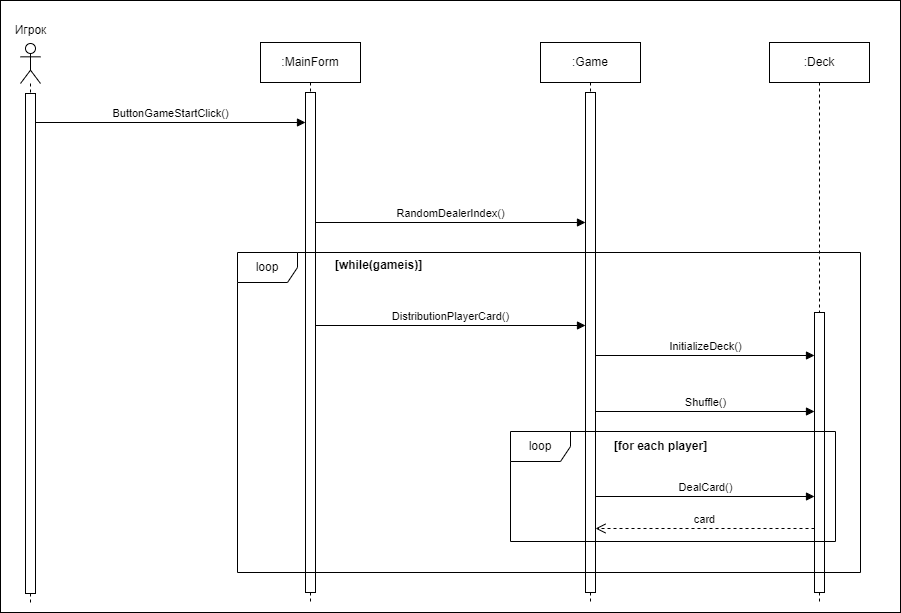

The diagram above was exported from draw.io. Its source (the exported page's mxGraphModel, read from the mxfile embedded in the PNG):
<mxGraphModel dx="1002" dy="575" grid="1" gridSize="10" guides="1" tooltips="1" connect="1" arrows="1" fold="1" page="1" pageScale="1" pageWidth="1169" pageHeight="1654" math="0" shadow="0">
  <root>
    <mxCell id="0" />
    <mxCell id="1" parent="0" />
    <mxCell id="kLngKOZG_PMwDYbT_b0l-17" value="" style="rounded=0;whiteSpace=wrap;html=1;" parent="1" vertex="1">
      <mxGeometry x="50" y="38" width="900" height="612" as="geometry" />
    </mxCell>
    <mxCell id="ex0wknGx8Hz7v8lLwJcT-1" value="" style="shape=umlLifeline;perimeter=lifelinePerimeter;whiteSpace=wrap;html=1;container=1;dropTarget=0;collapsible=0;recursiveResize=0;outlineConnect=0;portConstraint=eastwest;newEdgeStyle={&quot;curved&quot;:0,&quot;rounded&quot;:0};participant=umlActor;" parent="1" vertex="1">
      <mxGeometry x="70" y="81" width="20" height="559" as="geometry" />
    </mxCell>
    <mxCell id="ex0wknGx8Hz7v8lLwJcT-3" value="" style="html=1;points=[[0,0,0,0,5],[0,1,0,0,-5],[1,0,0,0,5],[1,1,0,0,-5]];perimeter=orthogonalPerimeter;outlineConnect=0;targetShapes=umlLifeline;portConstraint=eastwest;newEdgeStyle={&quot;curved&quot;:0,&quot;rounded&quot;:0};" parent="ex0wknGx8Hz7v8lLwJcT-1" vertex="1">
      <mxGeometry x="5" y="50" width="10" height="500" as="geometry" />
    </mxCell>
    <mxCell id="ex0wknGx8Hz7v8lLwJcT-2" value="Игрок" style="text;html=1;align=center;verticalAlign=middle;resizable=0;points=[];autosize=1;strokeColor=none;fillColor=none;" parent="1" vertex="1">
      <mxGeometry x="50" y="53" width="60" height="30" as="geometry" />
    </mxCell>
    <mxCell id="ex0wknGx8Hz7v8lLwJcT-4" value=":MainForm" style="shape=umlLifeline;perimeter=lifelinePerimeter;whiteSpace=wrap;html=1;container=1;dropTarget=0;collapsible=0;recursiveResize=0;outlineConnect=0;portConstraint=eastwest;newEdgeStyle={&quot;curved&quot;:0,&quot;rounded&quot;:0};" parent="1" vertex="1">
      <mxGeometry x="310" y="80" width="100" height="560" as="geometry" />
    </mxCell>
    <mxCell id="ex0wknGx8Hz7v8lLwJcT-5" value="" style="html=1;points=[[0,0,0,0,5],[0,1,0,0,-5],[1,0,0,0,5],[1,1,0,0,-5]];perimeter=orthogonalPerimeter;outlineConnect=0;targetShapes=umlLifeline;portConstraint=eastwest;newEdgeStyle={&quot;curved&quot;:0,&quot;rounded&quot;:0};" parent="ex0wknGx8Hz7v8lLwJcT-4" vertex="1">
      <mxGeometry x="45" y="50" width="10" height="500" as="geometry" />
    </mxCell>
    <mxCell id="ex0wknGx8Hz7v8lLwJcT-6" value="ButtonGameStartClick()" style="html=1;verticalAlign=bottom;endArrow=block;curved=0;rounded=0;" parent="1" edge="1">
      <mxGeometry width="80" relative="1" as="geometry">
        <mxPoint x="85" y="160" as="sourcePoint" />
        <mxPoint x="355" y="160" as="targetPoint" />
      </mxGeometry>
    </mxCell>
    <mxCell id="ex0wknGx8Hz7v8lLwJcT-7" value=":Game" style="shape=umlLifeline;perimeter=lifelinePerimeter;whiteSpace=wrap;html=1;container=1;dropTarget=0;collapsible=0;recursiveResize=0;outlineConnect=0;portConstraint=eastwest;newEdgeStyle={&quot;curved&quot;:0,&quot;rounded&quot;:0};" parent="1" vertex="1">
      <mxGeometry x="590" y="80" width="100" height="560" as="geometry" />
    </mxCell>
    <mxCell id="ex0wknGx8Hz7v8lLwJcT-8" value="" style="html=1;points=[[0,0,0,0,5],[0,1,0,0,-5],[1,0,0,0,5],[1,1,0,0,-5]];perimeter=orthogonalPerimeter;outlineConnect=0;targetShapes=umlLifeline;portConstraint=eastwest;newEdgeStyle={&quot;curved&quot;:0,&quot;rounded&quot;:0};" parent="ex0wknGx8Hz7v8lLwJcT-7" vertex="1">
      <mxGeometry x="45" y="50" width="10" height="500" as="geometry" />
    </mxCell>
    <mxCell id="ex0wknGx8Hz7v8lLwJcT-11" value="RandomDealerIndex()" style="html=1;verticalAlign=bottom;endArrow=block;curved=0;rounded=0;" parent="1" edge="1">
      <mxGeometry width="80" relative="1" as="geometry">
        <mxPoint x="365" y="260" as="sourcePoint" />
        <mxPoint x="635" y="260" as="targetPoint" />
      </mxGeometry>
    </mxCell>
    <mxCell id="ex0wknGx8Hz7v8lLwJcT-12" value=":Deck" style="shape=umlLifeline;perimeter=lifelinePerimeter;whiteSpace=wrap;html=1;container=1;dropTarget=0;collapsible=0;recursiveResize=0;outlineConnect=0;portConstraint=eastwest;newEdgeStyle={&quot;curved&quot;:0,&quot;rounded&quot;:0};" parent="1" vertex="1">
      <mxGeometry x="819" y="80" width="100" height="560" as="geometry" />
    </mxCell>
    <mxCell id="ex0wknGx8Hz7v8lLwJcT-13" value="" style="html=1;points=[[0,0,0,0,5],[0,1,0,0,-5],[1,0,0,0,5],[1,1,0,0,-5]];perimeter=orthogonalPerimeter;outlineConnect=0;targetShapes=umlLifeline;portConstraint=eastwest;newEdgeStyle={&quot;curved&quot;:0,&quot;rounded&quot;:0};" parent="ex0wknGx8Hz7v8lLwJcT-12" vertex="1">
      <mxGeometry x="45" y="270" width="10" height="280" as="geometry" />
    </mxCell>
    <mxCell id="bGHcvkAndkm63NFmhVQZ-2" value="DistributionPlayerCard()" style="html=1;verticalAlign=bottom;endArrow=block;curved=0;rounded=0;" parent="1" edge="1">
      <mxGeometry width="80" relative="1" as="geometry">
        <mxPoint x="365" y="363" as="sourcePoint" />
        <mxPoint x="635" y="363" as="targetPoint" />
      </mxGeometry>
    </mxCell>
    <mxCell id="kLngKOZG_PMwDYbT_b0l-1" value="InitializeDeck()" style="html=1;verticalAlign=bottom;endArrow=block;curved=0;rounded=0;" parent="1" edge="1">
      <mxGeometry width="80" relative="1" as="geometry">
        <mxPoint x="645" y="393" as="sourcePoint" />
        <mxPoint x="864" y="393" as="targetPoint" />
      </mxGeometry>
    </mxCell>
    <mxCell id="kLngKOZG_PMwDYbT_b0l-9" value="Shuffle()" style="html=1;verticalAlign=bottom;endArrow=block;curved=0;rounded=0;" parent="1" edge="1">
      <mxGeometry width="80" relative="1" as="geometry">
        <mxPoint x="645" y="449" as="sourcePoint" />
        <mxPoint x="864" y="449" as="targetPoint" />
      </mxGeometry>
    </mxCell>
    <mxCell id="kLngKOZG_PMwDYbT_b0l-10" value="DealCard()" style="html=1;verticalAlign=bottom;endArrow=block;curved=0;rounded=0;" parent="1" edge="1">
      <mxGeometry width="80" relative="1" as="geometry">
        <mxPoint x="645" y="534" as="sourcePoint" />
        <mxPoint x="864" y="534" as="targetPoint" />
      </mxGeometry>
    </mxCell>
    <mxCell id="kLngKOZG_PMwDYbT_b0l-11" value="card" style="html=1;verticalAlign=bottom;endArrow=open;dashed=1;endSize=8;curved=0;rounded=0;" parent="1" edge="1">
      <mxGeometry relative="1" as="geometry">
        <mxPoint x="864" y="566" as="sourcePoint" />
        <mxPoint x="645" y="566" as="targetPoint" />
      </mxGeometry>
    </mxCell>
    <mxCell id="kLngKOZG_PMwDYbT_b0l-12" value="loop" style="shape=umlFrame;whiteSpace=wrap;html=1;pointerEvents=0;" parent="1" vertex="1">
      <mxGeometry x="287" y="290" width="623" height="320" as="geometry" />
    </mxCell>
    <mxCell id="kLngKOZG_PMwDYbT_b0l-13" value="&lt;b&gt;[while(gameis)]&lt;/b&gt;" style="text;html=1;align=center;verticalAlign=middle;resizable=0;points=[];autosize=1;strokeColor=none;fillColor=none;" parent="1" vertex="1">
      <mxGeometry x="373" y="288" width="110" height="30" as="geometry" />
    </mxCell>
    <mxCell id="kLngKOZG_PMwDYbT_b0l-14" value="loop" style="shape=umlFrame;whiteSpace=wrap;html=1;pointerEvents=0;" parent="1" vertex="1">
      <mxGeometry x="560" y="469" width="325" height="110" as="geometry" />
    </mxCell>
    <mxCell id="kLngKOZG_PMwDYbT_b0l-15" value="&lt;b&gt;[for each player]&lt;/b&gt;" style="text;html=1;align=center;verticalAlign=middle;resizable=0;points=[];autosize=1;strokeColor=none;fillColor=none;" parent="1" vertex="1">
      <mxGeometry x="650" y="469" width="120" height="30" as="geometry" />
    </mxCell>
  </root>
</mxGraphModel>